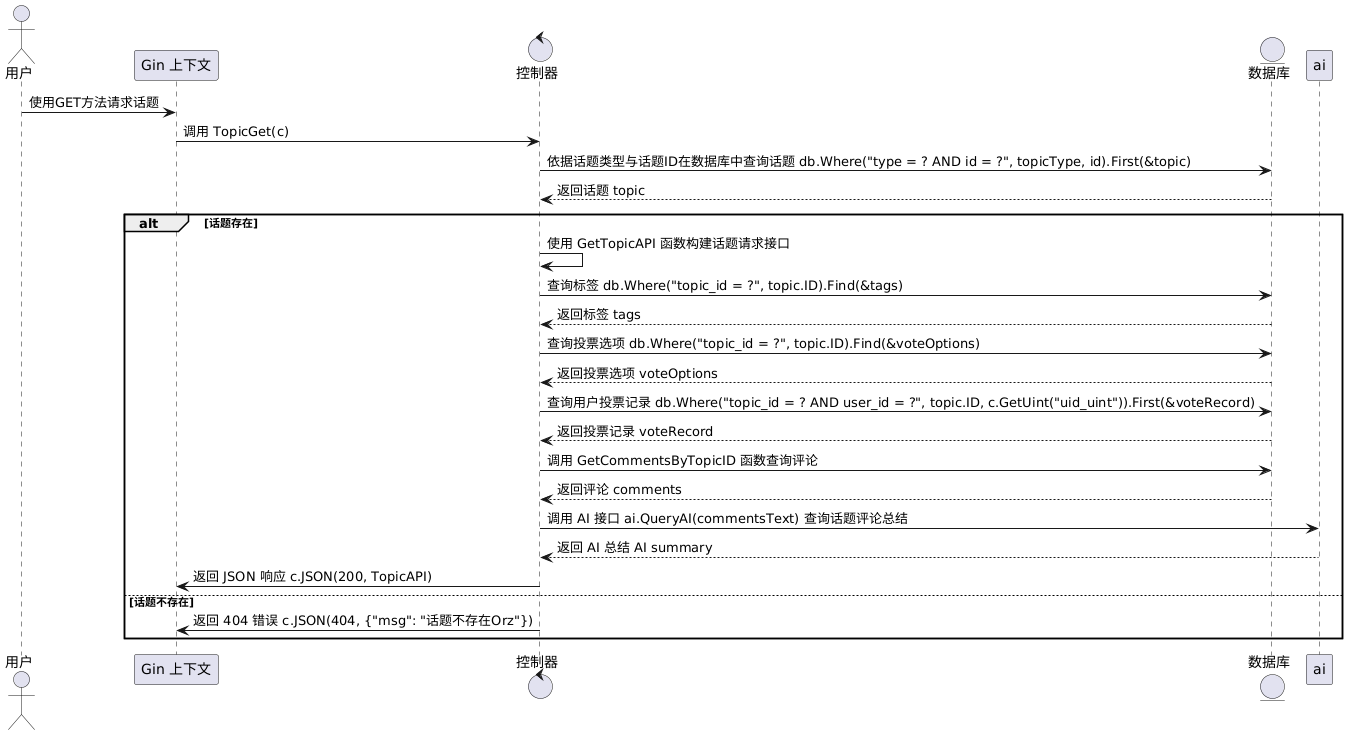

The diagram above was rendered by PlantUML. Its source (embedded in the PNG):
@startuml
actor 用户 as u

participant "Gin 上下文" as c

control "控制器" as ctrl

entity "数据库" as db

u -> c : 使用GET方法请求话题

c -> ctrl : 调用 TopicGet(c)

ctrl -> db : 依据话题类型与话题ID在数据库中查询话题 db.Where("type = ? AND id = ?", topicType, id).First(&topic)

db --> ctrl : 返回话题 topic

alt 话题存在
    ctrl -> ctrl : 使用 GetTopicAPI 函数构建话题请求接口
    ctrl -> db : 查询标签 db.Where("topic_id = ?", topic.ID).Find(&tags)
    db --> ctrl : 返回标签 tags
    ctrl -> db : 查询投票选项 db.Where("topic_id = ?", topic.ID).Find(&voteOptions)
    db --> ctrl : 返回投票选项 voteOptions
    ctrl -> db : 查询用户投票记录 db.Where("topic_id = ? AND user_id = ?", topic.ID, c.GetUint("uid_uint")).First(&voteRecord)
    db --> ctrl : 返回投票记录 voteRecord
    ctrl -> db : 调用 GetCommentsByTopicID 函数查询评论
    db --> ctrl : 返回评论 comments
    ctrl -> ai : 调用 AI 接口 ai.QueryAI(commentsText) 查询话题评论总结
    ai --> ctrl : 返回 AI 总结 AI summary
    ctrl -> c : 返回 JSON 响应 c.JSON(200, TopicAPI)
else 话题不存在
    ctrl -> c : 返回 404 错误 c.JSON(404, {"msg": "话题不存在Orz"})
end
@enduml